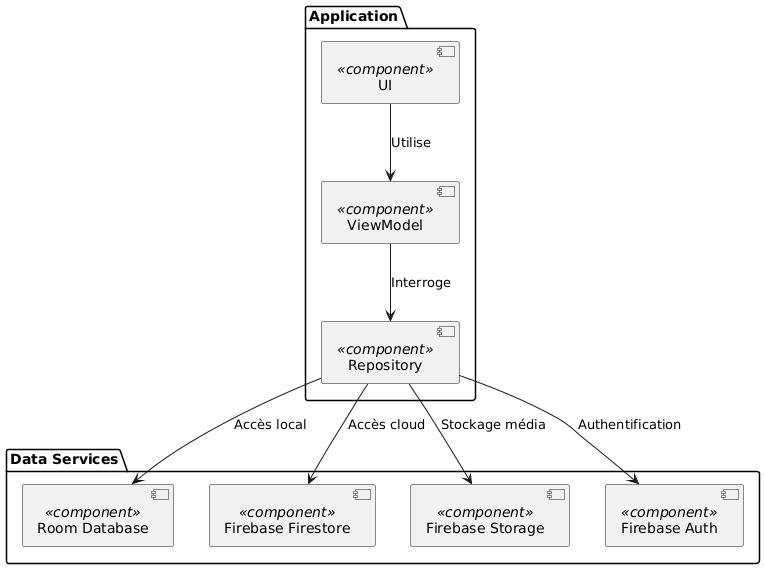

The diagram above was rendered by PlantUML. Its source (embedded in the PNG):
@startuml
package "Application" {
  [UI] <<component>>
  [ViewModel] <<component>>
  [Repository] <<component>>
}

package "Data Services" {
  [Room Database] <<component>>
  [Firebase Firestore] <<component>>
  [Firebase Storage] <<component>>
  [Firebase Auth] <<component>>
}

[UI] --> [ViewModel] : Utilise
[ViewModel] --> [Repository] : Interroge
[Repository] --> [Room Database] : Accès local
[Repository] --> [Firebase Firestore] : Accès cloud
[Repository] --> [Firebase Auth] : Authentification
[Repository] --> [Firebase Storage] : Stockage média
@enduml